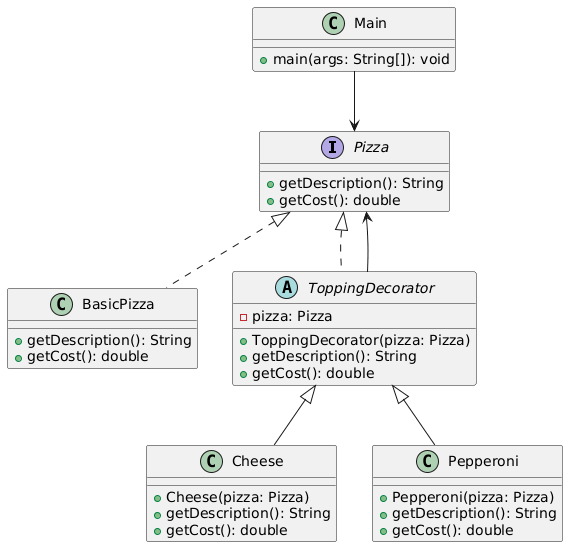

The diagram above was rendered by PlantUML. Its source (embedded in the PNG):
@startuml
top to bottom direction

' ===== Interface =====
interface Pizza {
    +getDescription(): String
    +getCost(): double
}

' ===== Basic Pizza =====
class BasicPizza {
    +getDescription(): String
    +getCost(): double
}

' ===== Decorator =====
abstract class ToppingDecorator {
    -pizza: Pizza
    +ToppingDecorator(pizza: Pizza)
    +getDescription(): String
    +getCost(): double
}

' ===== Concrete Decorators =====
class Cheese {
    +Cheese(pizza: Pizza)
    +getDescription(): String
    +getCost(): double
}

class Pepperoni {
    +Pepperoni(pizza: Pizza)
    +getDescription(): String
    +getCost(): double
}

' ===== Main =====
class Main {
    +main(args: String[]): void
}

' ===== Relationships =====
Pizza <|.. BasicPizza
Pizza <|.. ToppingDecorator

ToppingDecorator <|-- Cheese
ToppingDecorator <|-- Pepperoni

ToppingDecorator --> Pizza

Main --> Pizza
@enduml